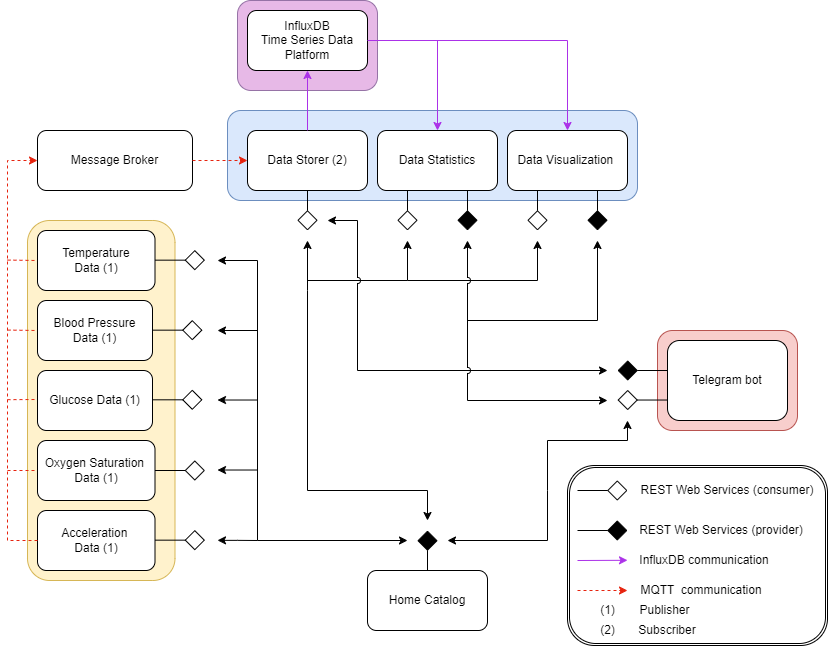

The diagram above was exported from draw.io. Its source (the exported page's mxGraphModel, read from the mxfile embedded in the PNG):
<mxGraphModel dx="1613" dy="3367" grid="1" gridSize="10" guides="1" tooltips="1" connect="1" arrows="1" fold="1" page="0" pageScale="1" pageWidth="827" pageHeight="1169" math="0" shadow="0">
  <root>
    <mxCell id="0" />
    <mxCell id="1" parent="0" />
    <mxCell id="G82AQAUKTlgBKPCAI_4V-79" value="" style="rounded=1;whiteSpace=wrap;html=1;direction=south;fillColor=#fff2cc;strokeColor=#d6b656;" vertex="1" parent="1">
      <mxGeometry x="1750" y="-990" width="147.5" height="360" as="geometry" />
    </mxCell>
    <mxCell id="G82AQAUKTlgBKPCAI_4V-80" value="Temperature&lt;div&gt;Data (1)&lt;/div&gt;" style="rounded=1;whiteSpace=wrap;html=1;direction=south;" vertex="1" parent="1">
      <mxGeometry x="1760" y="-980" width="117.5" height="60" as="geometry" />
    </mxCell>
    <mxCell id="G82AQAUKTlgBKPCAI_4V-81" value="Blood Pressure&lt;div&gt;Data (1)&lt;/div&gt;" style="rounded=1;whiteSpace=wrap;html=1;" vertex="1" parent="1">
      <mxGeometry x="1760" y="-910" width="115" height="60" as="geometry" />
    </mxCell>
    <mxCell id="G82AQAUKTlgBKPCAI_4V-82" value="Glucose&amp;nbsp;&lt;span style=&quot;background-color: initial;&quot;&gt;Data (1)&lt;/span&gt;&lt;span style=&quot;background-color: initial; white-space: pre;&quot;&gt;&#09;&lt;/span&gt;" style="rounded=1;whiteSpace=wrap;html=1;" vertex="1" parent="1">
      <mxGeometry x="1760" y="-840" width="115" height="60" as="geometry" />
    </mxCell>
    <mxCell id="G82AQAUKTlgBKPCAI_4V-83" value="Oxygen Saturation&amp;nbsp;&lt;div&gt;&lt;span style=&quot;background-color: initial;&quot;&gt;Data (1)&lt;/span&gt;&lt;/div&gt;" style="rounded=1;whiteSpace=wrap;html=1;" vertex="1" parent="1">
      <mxGeometry x="1760" y="-770" width="117.5" height="60" as="geometry" />
    </mxCell>
    <mxCell id="G82AQAUKTlgBKPCAI_4V-84" value="Acceleration&amp;nbsp;&lt;div&gt;&lt;span style=&quot;background-color: initial;&quot;&gt;Data (1)&lt;/span&gt;&lt;/div&gt;" style="rounded=1;whiteSpace=wrap;html=1;" vertex="1" parent="1">
      <mxGeometry x="1760" y="-700" width="117.5" height="60" as="geometry" />
    </mxCell>
    <mxCell id="G82AQAUKTlgBKPCAI_4V-85" value="Message Broker" style="rounded=1;whiteSpace=wrap;html=1;" vertex="1" parent="1">
      <mxGeometry x="1760" y="-1080" width="155" height="60" as="geometry" />
    </mxCell>
    <mxCell id="G82AQAUKTlgBKPCAI_4V-90" value="Home Catalog" style="rounded=1;whiteSpace=wrap;html=1;" vertex="1" parent="1">
      <mxGeometry x="2090" y="-640" width="120" height="60" as="geometry" />
    </mxCell>
    <mxCell id="G82AQAUKTlgBKPCAI_4V-91" value="" style="rounded=1;whiteSpace=wrap;html=1;fillColor=#f8cecc;strokeColor=#b85450;" vertex="1" parent="1">
      <mxGeometry x="2380" y="-880" width="140" height="100" as="geometry" />
    </mxCell>
    <mxCell id="G82AQAUKTlgBKPCAI_4V-92" value="Telegram bot" style="rounded=1;whiteSpace=wrap;html=1;" vertex="1" parent="1">
      <mxGeometry x="2390" y="-870" width="120" height="80" as="geometry" />
    </mxCell>
    <mxCell id="G82AQAUKTlgBKPCAI_4V-95" value="" style="endArrow=diamond;endFill=1;endSize=18;html=1;rounded=0;" edge="1" parent="1">
      <mxGeometry width="160" relative="1" as="geometry">
        <mxPoint x="2150" y="-640" as="sourcePoint" />
        <mxPoint x="2150" y="-680" as="targetPoint" />
      </mxGeometry>
    </mxCell>
    <mxCell id="G82AQAUKTlgBKPCAI_4V-96" value="" style="endArrow=diamond;endFill=0;endSize=18;html=1;rounded=0;exitX=0;exitY=0.25;exitDx=0;exitDy=0;" edge="1" parent="1">
      <mxGeometry width="160" relative="1" as="geometry">
        <mxPoint x="2390" y="-810.47" as="sourcePoint" />
        <mxPoint x="2340" y="-810.47" as="targetPoint" />
      </mxGeometry>
    </mxCell>
    <mxCell id="G82AQAUKTlgBKPCAI_4V-97" value="" style="endArrow=diamond;endFill=1;endSize=18;html=1;rounded=0;exitX=0;exitY=0.75;exitDx=0;exitDy=0;" edge="1" parent="1">
      <mxGeometry width="160" relative="1" as="geometry">
        <mxPoint x="2390" y="-840" as="sourcePoint" />
        <mxPoint x="2340" y="-840" as="targetPoint" />
      </mxGeometry>
    </mxCell>
    <mxCell id="G82AQAUKTlgBKPCAI_4V-108" value="" style="rounded=1;whiteSpace=wrap;html=1;fillColor=#dae8fc;strokeColor=#6c8ebf;" vertex="1" parent="1">
      <mxGeometry x="1950" y="-1100" width="410" height="90" as="geometry" />
    </mxCell>
    <mxCell id="G82AQAUKTlgBKPCAI_4V-87" value="Data Storer (2)" style="rounded=1;whiteSpace=wrap;html=1;shadow=0;direction=west;flipH=0;flipV=0;" vertex="1" parent="1">
      <mxGeometry x="1970" y="-1080" width="120" height="60" as="geometry" />
    </mxCell>
    <mxCell id="G82AQAUKTlgBKPCAI_4V-88" value="Data Statistics" style="rounded=1;whiteSpace=wrap;html=1;shadow=0;direction=west;flipH=0;flipV=0;" vertex="1" parent="1">
      <mxGeometry x="2100" y="-1080" width="120" height="60" as="geometry" />
    </mxCell>
    <mxCell id="G82AQAUKTlgBKPCAI_4V-89" value="Data Visualization&amp;nbsp;" style="rounded=1;whiteSpace=wrap;html=1;shadow=0;direction=west;flipH=0;flipV=0;" vertex="1" parent="1">
      <mxGeometry x="2230" y="-1080" width="120" height="60" as="geometry" />
    </mxCell>
    <mxCell id="G82AQAUKTlgBKPCAI_4V-98" value="" style="endArrow=diamond;endFill=1;endSize=18;html=1;rounded=0;shadow=0;exitX=0.25;exitY=0;exitDx=0;exitDy=0;" edge="1" parent="1" source="G82AQAUKTlgBKPCAI_4V-89">
      <mxGeometry width="160" relative="1" as="geometry">
        <mxPoint x="2350" y="-1048.9133333333334" as="sourcePoint" />
        <mxPoint x="2320" y="-980" as="targetPoint" />
      </mxGeometry>
    </mxCell>
    <mxCell id="G82AQAUKTlgBKPCAI_4V-99" value="" style="endArrow=diamond;endFill=1;endSize=18;html=1;rounded=0;shadow=0;exitX=0.25;exitY=0;exitDx=0;exitDy=0;" edge="1" parent="1" source="G82AQAUKTlgBKPCAI_4V-88">
      <mxGeometry width="160" relative="1" as="geometry">
        <mxPoint x="2220" y="-1048.9133333333334" as="sourcePoint" />
        <mxPoint x="2190" y="-980" as="targetPoint" />
      </mxGeometry>
    </mxCell>
    <mxCell id="G82AQAUKTlgBKPCAI_4V-100" value="" style="endArrow=diamond;endFill=0;endSize=18;html=1;rounded=0;exitX=0.5;exitY=0;exitDx=0;exitDy=0;shadow=0;" edge="1" parent="1" source="G82AQAUKTlgBKPCAI_4V-87">
      <mxGeometry width="160" relative="1" as="geometry">
        <mxPoint x="2010" y="-995.0033333333333" as="sourcePoint" />
        <mxPoint x="2030" y="-980" as="targetPoint" />
      </mxGeometry>
    </mxCell>
    <mxCell id="G82AQAUKTlgBKPCAI_4V-110" value="" style="endArrow=diamond;endFill=0;endSize=18;html=1;rounded=0;exitX=0;exitY=0.25;exitDx=0;exitDy=0;" edge="1" parent="1">
      <mxGeometry width="160" relative="1" as="geometry">
        <mxPoint x="1877.5" y="-950.34" as="sourcePoint" />
        <mxPoint x="1927.5" y="-950.34" as="targetPoint" />
      </mxGeometry>
    </mxCell>
    <mxCell id="G82AQAUKTlgBKPCAI_4V-111" value="" style="endArrow=diamond;endFill=0;endSize=18;html=1;rounded=0;exitX=0;exitY=0.25;exitDx=0;exitDy=0;" edge="1" parent="1">
      <mxGeometry width="160" relative="1" as="geometry">
        <mxPoint x="1875" y="-880.34" as="sourcePoint" />
        <mxPoint x="1925" y="-880.34" as="targetPoint" />
      </mxGeometry>
    </mxCell>
    <mxCell id="G82AQAUKTlgBKPCAI_4V-112" value="" style="endArrow=diamond;endFill=0;endSize=18;html=1;rounded=0;exitX=0;exitY=0.25;exitDx=0;exitDy=0;" edge="1" parent="1">
      <mxGeometry width="160" relative="1" as="geometry">
        <mxPoint x="1875" y="-810.69" as="sourcePoint" />
        <mxPoint x="1925" y="-810.69" as="targetPoint" />
      </mxGeometry>
    </mxCell>
    <mxCell id="G82AQAUKTlgBKPCAI_4V-113" value="" style="endArrow=diamond;endFill=0;endSize=18;html=1;rounded=0;exitX=0;exitY=0.25;exitDx=0;exitDy=0;" edge="1" parent="1">
      <mxGeometry width="160" relative="1" as="geometry">
        <mxPoint x="1877.5" y="-740" as="sourcePoint" />
        <mxPoint x="1927.5" y="-740" as="targetPoint" />
      </mxGeometry>
    </mxCell>
    <mxCell id="G82AQAUKTlgBKPCAI_4V-114" value="" style="endArrow=diamond;endFill=0;endSize=18;html=1;rounded=0;exitX=0;exitY=0.25;exitDx=0;exitDy=0;" edge="1" parent="1">
      <mxGeometry width="160" relative="1" as="geometry">
        <mxPoint x="1877.5" y="-670.34" as="sourcePoint" />
        <mxPoint x="1927.5" y="-670.34" as="targetPoint" />
      </mxGeometry>
    </mxCell>
    <mxCell id="G82AQAUKTlgBKPCAI_4V-118" value="" style="endArrow=classic;html=1;rounded=0;exitX=0;exitY=0.5;exitDx=0;exitDy=0;entryX=0;entryY=0.5;entryDx=0;entryDy=0;strokeColor=#E6230E;dashed=1;" edge="1" parent="1" source="G82AQAUKTlgBKPCAI_4V-84" target="G82AQAUKTlgBKPCAI_4V-85">
      <mxGeometry width="50" height="50" relative="1" as="geometry">
        <mxPoint x="1660" y="-700" as="sourcePoint" />
        <mxPoint x="1710" y="-1060" as="targetPoint" />
        <Array as="points">
          <mxPoint x="1730" y="-670" />
          <mxPoint x="1730" y="-860" />
          <mxPoint x="1730" y="-1050" />
        </Array>
      </mxGeometry>
    </mxCell>
    <mxCell id="G82AQAUKTlgBKPCAI_4V-121" value="" style="endArrow=none;html=1;rounded=0;entryX=0;entryY=0.5;entryDx=0;entryDy=0;dashed=1;strokeColor=#E6230E;" edge="1" parent="1" target="G82AQAUKTlgBKPCAI_4V-83">
      <mxGeometry width="50" height="50" relative="1" as="geometry">
        <mxPoint x="1730" y="-740" as="sourcePoint" />
        <mxPoint x="1700" y="-760" as="targetPoint" />
      </mxGeometry>
    </mxCell>
    <mxCell id="G82AQAUKTlgBKPCAI_4V-122" value="" style="endArrow=none;html=1;rounded=0;dashed=1;strokeColor=#E6230E;" edge="1" parent="1">
      <mxGeometry width="50" height="50" relative="1" as="geometry">
        <mxPoint x="1730" y="-810.83" as="sourcePoint" />
        <mxPoint x="1760" y="-811" as="targetPoint" />
      </mxGeometry>
    </mxCell>
    <mxCell id="G82AQAUKTlgBKPCAI_4V-123" value="" style="endArrow=none;html=1;rounded=0;dashed=1;strokeColor=#E6230E;" edge="1" parent="1">
      <mxGeometry width="50" height="50" relative="1" as="geometry">
        <mxPoint x="1730" y="-880.42" as="sourcePoint" />
        <mxPoint x="1760" y="-880" as="targetPoint" />
      </mxGeometry>
    </mxCell>
    <mxCell id="G82AQAUKTlgBKPCAI_4V-147" value="" style="rounded=1;whiteSpace=wrap;html=1;fillColor=#E7B9E7;strokeColor=#9673a6;gradientColor=none;fillStyle=auto;" vertex="1" parent="1">
      <mxGeometry x="1960" y="-1210" width="140" height="90" as="geometry" />
    </mxCell>
    <mxCell id="G82AQAUKTlgBKPCAI_4V-124" value="" style="endArrow=none;html=1;rounded=0;dashed=1;strokeColor=#E6230E;" edge="1" parent="1">
      <mxGeometry width="50" height="50" relative="1" as="geometry">
        <mxPoint x="1730" y="-950.42" as="sourcePoint" />
        <mxPoint x="1760" y="-950" as="targetPoint" />
      </mxGeometry>
    </mxCell>
    <mxCell id="G82AQAUKTlgBKPCAI_4V-125" value="" style="endArrow=classic;html=1;rounded=0;exitX=1;exitY=0.5;exitDx=0;exitDy=0;entryX=1;entryY=0.5;entryDx=0;entryDy=0;strokeColor=#E6230E;dashed=1;" edge="1" parent="1" source="G82AQAUKTlgBKPCAI_4V-85" target="G82AQAUKTlgBKPCAI_4V-87">
      <mxGeometry width="50" height="50" relative="1" as="geometry">
        <mxPoint x="1960" y="-910" as="sourcePoint" />
        <mxPoint x="2010" y="-960" as="targetPoint" />
      </mxGeometry>
    </mxCell>
    <mxCell id="G82AQAUKTlgBKPCAI_4V-127" value="InfluxDB&lt;div&gt;Time Series Data Platform&lt;/div&gt;" style="rounded=1;whiteSpace=wrap;html=1;shadow=0;direction=west;flipH=0;flipV=0;" vertex="1" parent="1">
      <mxGeometry x="1970" y="-1200" width="120" height="60" as="geometry" />
    </mxCell>
    <mxCell id="G82AQAUKTlgBKPCAI_4V-128" value="" style="endArrow=classic;html=1;rounded=0;exitX=0.5;exitY=1;exitDx=0;exitDy=0;strokeColor=#AB31E8;entryX=0.5;entryY=0;entryDx=0;entryDy=0;" edge="1" parent="1" source="G82AQAUKTlgBKPCAI_4V-87" target="G82AQAUKTlgBKPCAI_4V-127">
      <mxGeometry width="50" height="50" relative="1" as="geometry">
        <mxPoint x="2090" y="-1120" as="sourcePoint" />
        <mxPoint x="2030" y="-1140" as="targetPoint" />
      </mxGeometry>
    </mxCell>
    <mxCell id="G82AQAUKTlgBKPCAI_4V-129" value="" style="endArrow=classic;html=1;rounded=0;exitX=0;exitY=0.5;exitDx=0;exitDy=0;strokeColor=#AB31E8;entryX=0.5;entryY=1;entryDx=0;entryDy=0;" edge="1" parent="1" source="G82AQAUKTlgBKPCAI_4V-127" target="G82AQAUKTlgBKPCAI_4V-89">
      <mxGeometry width="50" height="50" relative="1" as="geometry">
        <mxPoint x="2200" y="-1140" as="sourcePoint" />
        <mxPoint x="2330" y="-1150" as="targetPoint" />
        <Array as="points">
          <mxPoint x="2290" y="-1170" />
        </Array>
      </mxGeometry>
    </mxCell>
    <mxCell id="G82AQAUKTlgBKPCAI_4V-131" value="" style="endArrow=classic;startArrow=classic;html=1;rounded=0;" edge="1" parent="1">
      <mxGeometry width="50" height="50" relative="1" as="geometry">
        <mxPoint x="1940" y="-950" as="sourcePoint" />
        <mxPoint x="2130" y="-670" as="targetPoint" />
        <Array as="points">
          <mxPoint x="1980" y="-950" />
          <mxPoint x="1980" y="-670" />
        </Array>
      </mxGeometry>
    </mxCell>
    <mxCell id="G82AQAUKTlgBKPCAI_4V-132" value="" style="endArrow=classic;html=1;rounded=0;" edge="1" parent="1">
      <mxGeometry width="50" height="50" relative="1" as="geometry">
        <mxPoint x="1980" y="-880" as="sourcePoint" />
        <mxPoint x="1940" y="-880" as="targetPoint" />
      </mxGeometry>
    </mxCell>
    <mxCell id="G82AQAUKTlgBKPCAI_4V-133" value="" style="endArrow=classic;html=1;rounded=0;" edge="1" parent="1">
      <mxGeometry width="50" height="50" relative="1" as="geometry">
        <mxPoint x="1980" y="-810.48" as="sourcePoint" />
        <mxPoint x="1940" y="-810.48" as="targetPoint" />
      </mxGeometry>
    </mxCell>
    <mxCell id="G82AQAUKTlgBKPCAI_4V-134" value="" style="endArrow=classic;html=1;rounded=0;" edge="1" parent="1">
      <mxGeometry width="50" height="50" relative="1" as="geometry">
        <mxPoint x="1980" y="-740.48" as="sourcePoint" />
        <mxPoint x="1940" y="-740.48" as="targetPoint" />
      </mxGeometry>
    </mxCell>
    <mxCell id="G82AQAUKTlgBKPCAI_4V-135" value="" style="endArrow=classic;html=1;rounded=0;" edge="1" parent="1">
      <mxGeometry width="50" height="50" relative="1" as="geometry">
        <mxPoint x="1980" y="-670" as="sourcePoint" />
        <mxPoint x="1940" y="-670.14" as="targetPoint" />
        <Array as="points">
          <mxPoint x="1960" y="-670.14" />
        </Array>
      </mxGeometry>
    </mxCell>
    <mxCell id="G82AQAUKTlgBKPCAI_4V-136" value="" style="endArrow=diamond;endFill=0;endSize=18;html=1;rounded=0;exitX=0.75;exitY=0;exitDx=0;exitDy=0;" edge="1" parent="1" source="G82AQAUKTlgBKPCAI_4V-88">
      <mxGeometry width="160" relative="1" as="geometry">
        <mxPoint x="2130" y="-980" as="sourcePoint" />
        <mxPoint x="2130" y="-980" as="targetPoint" />
      </mxGeometry>
    </mxCell>
    <mxCell id="G82AQAUKTlgBKPCAI_4V-137" value="" style="endArrow=diamond;endFill=0;endSize=18;html=1;rounded=0;exitX=0.75;exitY=0;exitDx=0;exitDy=0;" edge="1" parent="1" source="G82AQAUKTlgBKPCAI_4V-89">
      <mxGeometry width="160" relative="1" as="geometry">
        <mxPoint x="2250" y="-1000" as="sourcePoint" />
        <mxPoint x="2260" y="-980" as="targetPoint" />
      </mxGeometry>
    </mxCell>
    <mxCell id="G82AQAUKTlgBKPCAI_4V-138" value="" style="endArrow=classic;startArrow=classic;html=1;rounded=0;" edge="1" parent="1">
      <mxGeometry width="50" height="50" relative="1" as="geometry">
        <mxPoint x="2030" y="-970" as="sourcePoint" />
        <mxPoint x="2150" y="-690" as="targetPoint" />
        <Array as="points">
          <mxPoint x="2030" y="-920" />
          <mxPoint x="2030" y="-720" />
          <mxPoint x="2150" y="-720" />
        </Array>
      </mxGeometry>
    </mxCell>
    <mxCell id="G82AQAUKTlgBKPCAI_4V-139" value="" style="endArrow=classic;html=1;rounded=0;" edge="1" parent="1">
      <mxGeometry width="50" height="50" relative="1" as="geometry">
        <mxPoint x="2030" y="-930" as="sourcePoint" />
        <mxPoint x="2130" y="-970" as="targetPoint" />
        <Array as="points">
          <mxPoint x="2130" y="-930" />
        </Array>
      </mxGeometry>
    </mxCell>
    <mxCell id="G82AQAUKTlgBKPCAI_4V-140" value="" style="endArrow=classic;html=1;rounded=0;" edge="1" parent="1">
      <mxGeometry width="50" height="50" relative="1" as="geometry">
        <mxPoint x="2130" y="-930" as="sourcePoint" />
        <mxPoint x="2260" y="-970" as="targetPoint" />
        <Array as="points">
          <mxPoint x="2260" y="-930" />
        </Array>
      </mxGeometry>
    </mxCell>
    <mxCell id="G82AQAUKTlgBKPCAI_4V-142" value="" style="endArrow=classic;startArrow=classic;html=1;rounded=0;" edge="1" parent="1">
      <mxGeometry width="50" height="50" relative="1" as="geometry">
        <mxPoint x="2170" y="-670" as="sourcePoint" />
        <mxPoint x="2350" y="-790" as="targetPoint" />
        <Array as="points">
          <mxPoint x="2270" y="-670" />
          <mxPoint x="2270" y="-720" />
          <mxPoint x="2270" y="-770" />
          <mxPoint x="2350" y="-770" />
        </Array>
      </mxGeometry>
    </mxCell>
    <mxCell id="G82AQAUKTlgBKPCAI_4V-143" value="" style="endArrow=classic;startArrow=classic;html=1;rounded=0;jumpStyle=arc;" edge="1" parent="1">
      <mxGeometry width="50" height="50" relative="1" as="geometry">
        <mxPoint x="2050" y="-990" as="sourcePoint" />
        <mxPoint x="2330" y="-840" as="targetPoint" />
        <Array as="points">
          <mxPoint x="2080" y="-990" />
          <mxPoint x="2080" y="-840" />
        </Array>
      </mxGeometry>
    </mxCell>
    <mxCell id="G82AQAUKTlgBKPCAI_4V-144" value="" style="endArrow=classic;startArrow=classic;html=1;rounded=0;jumpStyle=arc;" edge="1" parent="1">
      <mxGeometry width="50" height="50" relative="1" as="geometry">
        <mxPoint x="2190" y="-970" as="sourcePoint" />
        <mxPoint x="2330" y="-810" as="targetPoint" />
        <Array as="points">
          <mxPoint x="2190" y="-940" />
          <mxPoint x="2190" y="-810" />
        </Array>
      </mxGeometry>
    </mxCell>
    <mxCell id="G82AQAUKTlgBKPCAI_4V-145" value="" style="endArrow=classic;html=1;rounded=0;" edge="1" parent="1">
      <mxGeometry width="50" height="50" relative="1" as="geometry">
        <mxPoint x="2190" y="-890" as="sourcePoint" />
        <mxPoint x="2320" y="-970" as="targetPoint" />
        <Array as="points">
          <mxPoint x="2320" y="-890" />
        </Array>
      </mxGeometry>
    </mxCell>
    <mxCell id="G82AQAUKTlgBKPCAI_4V-146" value="" style="endArrow=classic;html=1;rounded=0;strokeColor=#AB31E8;entryX=0.5;entryY=1;entryDx=0;entryDy=0;" edge="1" parent="1" target="G82AQAUKTlgBKPCAI_4V-88">
      <mxGeometry width="50" height="50" relative="1" as="geometry">
        <mxPoint x="2160" y="-1170" as="sourcePoint" />
        <mxPoint x="2320" y="-1150" as="targetPoint" />
        <Array as="points" />
      </mxGeometry>
    </mxCell>
    <mxCell id="G82AQAUKTlgBKPCAI_4V-148" value="" style="shape=ext;double=1;rounded=1;whiteSpace=wrap;html=1;" vertex="1" parent="1">
      <mxGeometry x="2290" y="-745" width="260" height="180" as="geometry" />
    </mxCell>
    <mxCell id="G82AQAUKTlgBKPCAI_4V-152" value="REST Web Services (consumer)" style="text;html=1;align=center;verticalAlign=middle;whiteSpace=wrap;rounded=0;" vertex="1" parent="1">
      <mxGeometry x="2360" y="-735" width="180" height="30" as="geometry" />
    </mxCell>
    <mxCell id="G82AQAUKTlgBKPCAI_4V-153" value="REST Web Services (provider)" style="text;html=1;align=center;verticalAlign=middle;whiteSpace=wrap;rounded=0;" vertex="1" parent="1">
      <mxGeometry x="2360" y="-695" width="167.5" height="30" as="geometry" />
    </mxCell>
    <mxCell id="G82AQAUKTlgBKPCAI_4V-154" value="MQTT&amp;nbsp; communication" style="text;html=1;align=center;verticalAlign=middle;whiteSpace=wrap;rounded=0;" vertex="1" parent="1">
      <mxGeometry x="2360" y="-635" width="127.5" height="30" as="geometry" />
    </mxCell>
    <mxCell id="G82AQAUKTlgBKPCAI_4V-157" value="Publisher" style="text;html=1;align=center;verticalAlign=middle;whiteSpace=wrap;rounded=0;" vertex="1" parent="1">
      <mxGeometry x="2350" y="-615" width="75" height="30" as="geometry" />
    </mxCell>
    <mxCell id="G82AQAUKTlgBKPCAI_4V-158" value="Subscriber" style="text;html=1;align=center;verticalAlign=middle;whiteSpace=wrap;rounded=0;" vertex="1" parent="1">
      <mxGeometry x="2350" y="-595" width="80" height="30" as="geometry" />
    </mxCell>
    <mxCell id="G82AQAUKTlgBKPCAI_4V-159" value="InfluxDB communication" style="text;html=1;align=center;verticalAlign=middle;whiteSpace=wrap;rounded=0;" vertex="1" parent="1">
      <mxGeometry x="2360" y="-665" width="133.75" height="30" as="geometry" />
    </mxCell>
    <mxCell id="G82AQAUKTlgBKPCAI_4V-160" value="" style="endArrow=classic;html=1;rounded=0;dashed=1;strokeColor=#E6230E;targetPerimeterSpacing=6;startArrow=none;startFill=0;endFill=1;" edge="1" parent="1">
      <mxGeometry width="50" height="50" relative="1" as="geometry">
        <mxPoint x="2300" y="-620" as="sourcePoint" />
        <mxPoint x="2350" y="-620" as="targetPoint" />
      </mxGeometry>
    </mxCell>
    <mxCell id="G82AQAUKTlgBKPCAI_4V-161" value="" style="endArrow=diamond;endFill=0;endSize=18;html=1;rounded=0;" edge="1" parent="1">
      <mxGeometry width="160" relative="1" as="geometry">
        <mxPoint x="2300" y="-720" as="sourcePoint" />
        <mxPoint x="2350" y="-720" as="targetPoint" />
      </mxGeometry>
    </mxCell>
    <mxCell id="G82AQAUKTlgBKPCAI_4V-162" value="(1)" style="text;html=1;align=center;verticalAlign=middle;resizable=0;points=[];autosize=1;strokeColor=none;fillColor=none;" vertex="1" parent="1">
      <mxGeometry x="2310" y="-615" width="40" height="30" as="geometry" />
    </mxCell>
    <mxCell id="G82AQAUKTlgBKPCAI_4V-163" value="" style="endArrow=diamond;endFill=1;endSize=18;html=1;rounded=0;" edge="1" parent="1">
      <mxGeometry width="160" relative="1" as="geometry">
        <mxPoint x="2300" y="-680" as="sourcePoint" />
        <mxPoint x="2350" y="-680" as="targetPoint" />
      </mxGeometry>
    </mxCell>
    <mxCell id="G82AQAUKTlgBKPCAI_4V-164" value="" style="endArrow=classic;html=1;rounded=0;strokeColor=#AB31E8;" edge="1" parent="1">
      <mxGeometry width="50" height="50" relative="1" as="geometry">
        <mxPoint x="2300" y="-650" as="sourcePoint" />
        <mxPoint x="2350" y="-650.21" as="targetPoint" />
        <Array as="points">
          <mxPoint x="2350" y="-650.21" />
        </Array>
      </mxGeometry>
    </mxCell>
    <mxCell id="G82AQAUKTlgBKPCAI_4V-168" value="(2)" style="text;html=1;align=center;verticalAlign=middle;resizable=0;points=[];autosize=1;strokeColor=none;fillColor=none;" vertex="1" parent="1">
      <mxGeometry x="2310" y="-595" width="40" height="30" as="geometry" />
    </mxCell>
  </root>
</mxGraphModel>